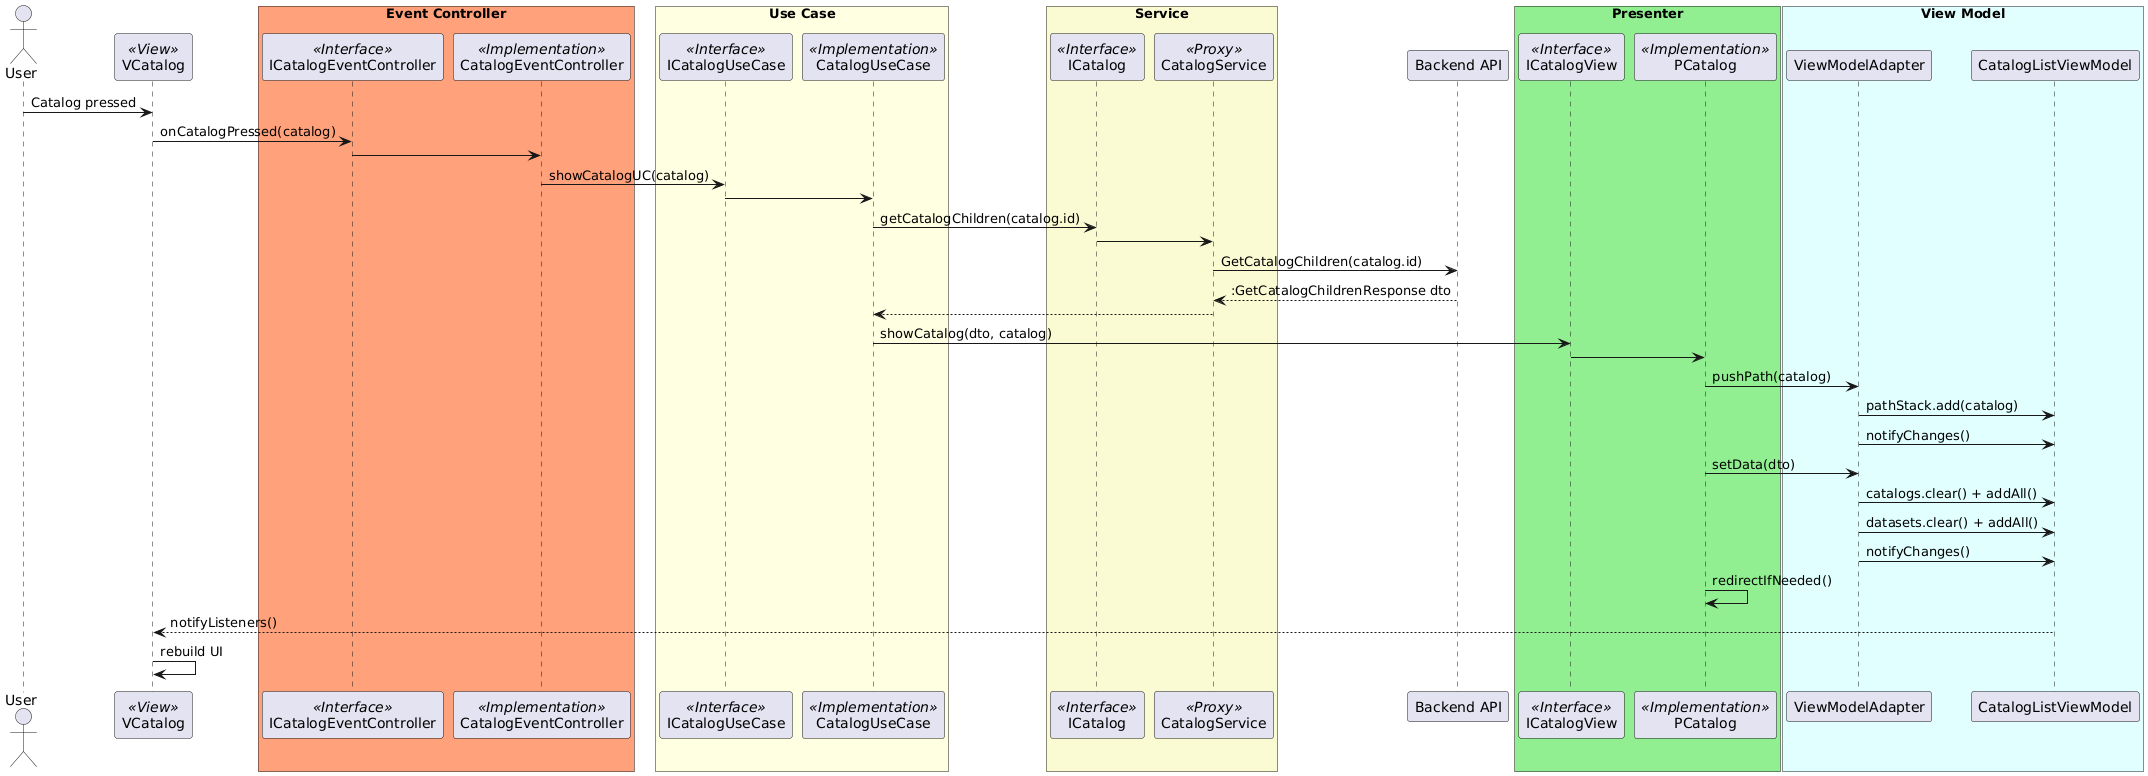

The diagram above was rendered by PlantUML. Its source (embedded in the PNG):
@startuml ShowCatalog_Sequence

actor User
participant "VCatalog" as View <<View>>

box "Event Controller" #LightSalmon
    participant "ICatalogEventController" as IEventCtrl <<Interface>>
    participant "CatalogEventController" as EventCtrl <<Implementation>>
end box

box "Use Case" #LightYellow
    participant "ICatalogUseCase" as IUseCase <<Interface>>
    participant "CatalogUseCase" as UseCase <<Implementation>>
end box

box "Service" #LightGoldenRodYellow
    participant "ICatalog" as IService <<Interface>>
    participant "CatalogService" as Service <<Proxy>>
end box

participant "Backend API" as API

box "Presenter" #LightGreen
    participant "ICatalogView" as IView <<Interface>>
    participant "PCatalog" as Presenter <<Implementation>>
end box

box "View Model" #LightCyan
    participant "ViewModelAdapter" as Adapter
    participant "CatalogListViewModel" as ViewModel
end box

User -> View: Catalog pressed
View -> IEventCtrl: onCatalogPressed(catalog)
IEventCtrl -> EventCtrl: 
EventCtrl -> IUseCase: showCatalogUC(catalog)
IUseCase -> UseCase: 

UseCase -> IService: getCatalogChildren(catalog.id)
IService -> Service: 
Service -> API: GetCatalogChildren(catalog.id)
API --> Service: :GetCatalogChildrenResponse dto
Service --> UseCase:

UseCase -> IView: showCatalog(dto, catalog)
IView -> Presenter: 
Presenter -> Adapter: pushPath(catalog)
Adapter -> ViewModel: pathStack.add(catalog)
Adapter -> ViewModel: notifyChanges()

Presenter -> Adapter: setData(dto)
Adapter -> ViewModel: catalogs.clear() + addAll()
Adapter -> ViewModel: datasets.clear() + addAll()
Adapter -> ViewModel: notifyChanges()
Presenter -> Presenter: redirectIfNeeded()

ViewModel --> View: notifyListeners()
View -> View: rebuild UI

@enduml